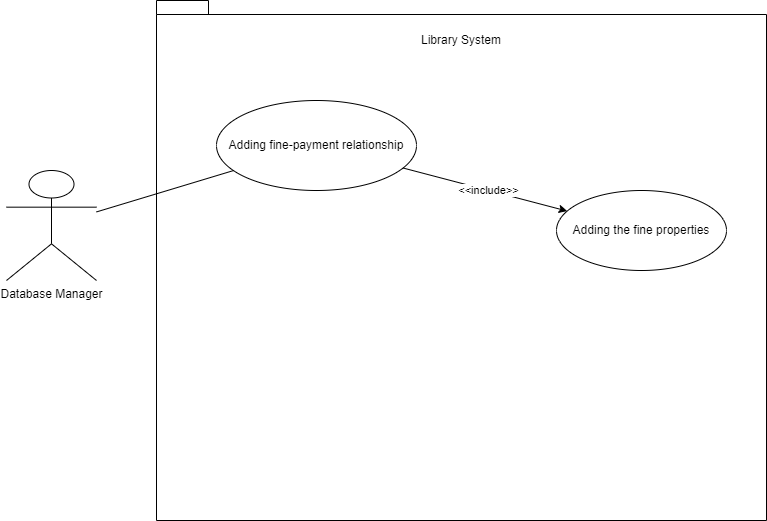

The diagram above was exported from draw.io. Its source (the exported page's mxGraphModel, read from the mxfile embedded in the PNG):
<mxGraphModel dx="671" dy="746" grid="1" gridSize="10" guides="1" tooltips="1" connect="1" arrows="1" fold="1" page="1" pageScale="1" pageWidth="850" pageHeight="1100" math="0" shadow="0">
  <root>
    <mxCell id="0" />
    <mxCell id="1" parent="0" />
    <mxCell id="lQkgyaESXePVyoGWIGm3-1" value="Database Manager" style="shape=umlActor;verticalLabelPosition=bottom;verticalAlign=top;html=1;outlineConnect=0;" vertex="1" parent="1">
      <mxGeometry x="40" y="250" width="90" height="110" as="geometry" />
    </mxCell>
    <mxCell id="lQkgyaESXePVyoGWIGm3-2" value="" style="shape=folder;fontStyle=1;spacingTop=10;tabWidth=40;tabHeight=14;tabPosition=left;html=1;whiteSpace=wrap;" vertex="1" parent="1">
      <mxGeometry x="190" y="80" width="610" height="520" as="geometry" />
    </mxCell>
    <mxCell id="lQkgyaESXePVyoGWIGm3-3" value="Library System" style="text;html=1;strokeColor=none;fillColor=none;align=center;verticalAlign=middle;whiteSpace=wrap;rounded=0;" vertex="1" parent="1">
      <mxGeometry x="275" y="100" width="440" height="40" as="geometry" />
    </mxCell>
    <mxCell id="lQkgyaESXePVyoGWIGm3-4" value="Adding fine-payment relationship" style="ellipse;whiteSpace=wrap;html=1;" vertex="1" parent="1">
      <mxGeometry x="250" y="180" width="200" height="90" as="geometry" />
    </mxCell>
    <mxCell id="lQkgyaESXePVyoGWIGm3-7" value="Adding the fine properties" style="ellipse;whiteSpace=wrap;html=1;" vertex="1" parent="1">
      <mxGeometry x="590" y="270" width="170" height="80" as="geometry" />
    </mxCell>
    <mxCell id="lQkgyaESXePVyoGWIGm3-8" value="" style="endArrow=classic;html=1;rounded=0;" edge="1" parent="1" source="lQkgyaESXePVyoGWIGm3-4" target="lQkgyaESXePVyoGWIGm3-7">
      <mxGeometry width="50" height="50" relative="1" as="geometry">
        <mxPoint x="400" y="420" as="sourcePoint" />
        <mxPoint x="450" y="370" as="targetPoint" />
      </mxGeometry>
    </mxCell>
    <mxCell id="lQkgyaESXePVyoGWIGm3-9" value="&amp;lt;&amp;lt;include&amp;gt;&amp;gt;" style="edgeLabel;html=1;align=center;verticalAlign=middle;resizable=0;points=[];" vertex="1" connectable="0" parent="lQkgyaESXePVyoGWIGm3-8">
      <mxGeometry x="0.1894" y="4" relative="1" as="geometry">
        <mxPoint x="-14" as="offset" />
      </mxGeometry>
    </mxCell>
    <mxCell id="lQkgyaESXePVyoGWIGm3-10" value="" style="endArrow=none;html=1;rounded=0;" edge="1" parent="1" source="lQkgyaESXePVyoGWIGm3-1" target="lQkgyaESXePVyoGWIGm3-4">
      <mxGeometry width="50" height="50" relative="1" as="geometry">
        <mxPoint x="660" y="420" as="sourcePoint" />
        <mxPoint x="710" y="370" as="targetPoint" />
      </mxGeometry>
    </mxCell>
  </root>
</mxGraphModel>